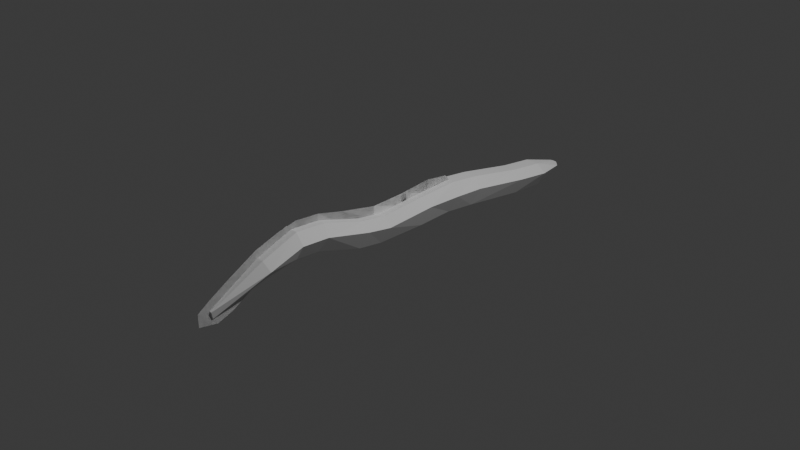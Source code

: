 # Source: EEL.blend  (saved by Blender 5.1.30; exported with 4.5.12 LTS)
import bpy
from mathutils import Matrix  # noqa: F401  (used for matrix-valued properties, if any)

bpy.ops.wm.read_factory_settings(use_empty=True)
scene = bpy.context.scene
scene.name = 'Scene'

# ---- collections
col_collection = bpy.data.collections.new('Collection'); scene.collection.children.link(col_collection)

# ---- world
world_world = bpy.data.worlds.new('World'); scene.world = world_world
world_world.use_nodes = True; world_world.node_tree.nodes.clear()
_N = world_world.node_tree.nodes; _L = world_world.node_tree.links
n0 = _N.new('ShaderNodeOutputWorld'); n0.name = 'World Output'; n0.location = (200, 100)
n1 = _N.new('ShaderNodeBackground'); n1.name = 'Background'; n1.location = (-200, 100)
n1.inputs[0].default_value = (0.05088, 0.05088, 0.05088, 1.0)
_L.new(n1.outputs[0], n0.inputs[0])
n0.is_active_output = True
world_world.color = (0.05088, 0.05088, 0.05088)
world_world.sun_shadow_jitter_overblur = 0.0

# ---- cameras
cam_camera = bpy.data.cameras.new('Camera')
cam_camera.clip_end = 100.0
cam_camera.ortho_scale = 7.314

# ---- lights
light_light = bpy.data.lights.new('Light', 'POINT')
light_light.energy = 1000.0
light_light.shadow_soft_size = 0.1

# ---- meshes
me_plane = bpy.data.meshes.new('Plane')
me_plane.from_pydata([(0.9767, -0.1324, 0.0), (1.707, -0.2174, 0.0), (1.03, 0.1816, 0.0), (1.68, 0.06533, 0.0), (0.6368, -0.1011, 0.0), (0.6994, 0.2174, 0.0), (0.2343, -0.1235, 0.0), (0.2969, 0.195, 0.0), (-0.3247, -0.1279, 0.0), (-0.2621, 0.1503, 0.0), (-0.6065, -0.09216, 0.0), (-0.5438, 0.1861, 0.0), (-1.116, 0.05989, 0.0), (-1.045, 0.3337, 0.0), (-1.38, 0.07331, 0.0), (-1.371, 0.3515, 0.0), (-1.733, 0.006229, 0.0), (-1.769, 0.195, 0.0), (-2.297, -0.2308, 0.0), (-2.319, -0.1404, 0.0), (2.087, -0.2308, 0.0), (2.055, 0.02508, 0.0), (2.469, -0.1377, 0.0), (2.436, -0.07331, 0.0), (1.03, 0.1816, -0.07936), (0.9767, -0.1324, -0.07936), (1.707, -0.2174, -0.07936), (1.68, 0.06533, -0.07936), (0.6994, 0.2174, -0.07936), (0.6368, -0.1011, -0.07936), (0.2969, 0.195, -0.07936), (0.2343, -0.1235, -0.07936), (-0.2621, 0.1503, -0.07936), (-0.3247, -0.1279, -0.07936), (-0.5438, 0.1861, -0.07936), (-0.6065, -0.09216, -0.07936), (-1.045, 0.3337, -0.07936), (-1.116, 0.05989, -0.07936), (-1.371, 0.3515, -0.07936), (-1.38, 0.07331, -0.07936), (-1.769, 0.195, -0.07936), (-1.733, 0.006229, -0.07936), (-2.318, -0.1438, -0.02061), (-2.297, -0.2206, -0.01308), (2.087, -0.2308, -0.07936), (2.055, 0.02508, -0.07936), (2.469, -0.1377, -0.03761), (2.438, -0.0777, -0.0399), (-1.753, 0.1118, -0.1782), (-1.073, 0.2243, -0.1782), (-0.2829, 0.05773, -0.1782), (0.6747, 0.09176, -0.1782), (2.442, -0.1182, -0.05506), (-1.375, 0.2381, -0.1782), (1.012, 0.07513, -0.1782), (-0.5626, 0.1025, -0.1782), (0.2782, 0.09956, -0.1782), (1.688, -0.02473, -0.1782), (2.067, -0.06573, -0.1782)], [], [(56, 30, 28, 51), (51, 28, 24, 54), (52, 46, 44, 58), (58, 44, 26, 57), (54, 24, 27, 57), (48, 40, 38, 53), (53, 38, 36, 49), (49, 36, 34, 55), (55, 34, 32, 50), (50, 32, 30, 56), (25, 54, 57, 26), (25, 29, 51, 54), (29, 31, 56, 51), (31, 33, 50, 56), (33, 35, 55, 50), (35, 37, 49, 55), (37, 39, 53, 49), (39, 41, 48, 53), (41, 43, 42, 40, 48), (27, 45, 58, 57), (45, 47, 52, 58), (11, 34, 36, 13), (20, 44, 46, 22), (19, 42, 43, 18), (3, 27, 24, 2), (12, 37, 35, 10), (23, 47, 45, 21), (7, 30, 32, 9), (17, 40, 42, 19), (8, 33, 31, 6), (18, 43, 41, 16), (2, 24, 28, 5), (13, 36, 38, 15), (4, 29, 25, 0), (14, 39, 37, 12), (9, 32, 34, 11), (1, 26, 44, 20), (10, 35, 33, 8), (21, 45, 27, 3), (5, 28, 30, 7), (15, 38, 40, 17), (0, 25, 26, 1), (22, 46, 52, 47, 23), (6, 31, 29, 4), (16, 41, 39, 14)])
_uv = me_plane.uv_layers.new(name='UVMap')
_uv.uv.foreach_set('vector', [0.0, 0.7003, 0.0, 1.0, 0.0, 1.0, 0.0, 0.6056, 0.0, 0.6056, 0.0, 1.0, 0.0, 1.0, 0.0, 0.6609, 1.0, 0.5264, 1.0, 0.0, 1.0, 0.0, 1.0, 0.6451, 1.0, 0.6451, 1.0, 0.0, 1.0, 0.0, 1.0, 0.6815, 0.0, 0.6609, 0.0, 1.0, 1.0, 1.0, 1.0, 0.6815, 0.0, 0.5594, 0.0, 1.0, 0.0, 1.0, 0.0, 0.5922, 0.0, 0.5922, 0.0, 1.0, 0.0, 1.0, 0.0, 0.6007, 0.0, 0.6007, 0.0, 1.0, 0.0, 1.0, 0.0, 0.6997, 0.0, 0.6997, 0.0, 1.0, 0.0, 1.0, 0.0, 0.6673, 0.0, 0.6673, 0.0, 1.0, 0.0, 1.0, 0.0, 0.7003, 0.0, 0.0, 0.0, 0.6609, 1.0, 0.6815, 1.0, 0.0, 0.0, 0.0, 0.0, 0.0, 0.0, 0.6056, 0.0, 0.6609, 0.0, 0.0, 0.0, 0.0, 0.0, 0.7003, 0.0, 0.6056, 0.0, 0.0, 0.0, 0.0, 0.0, 0.6673, 0.0, 0.7003, 0.0, 0.0, 0.0, 0.0, 0.0, 0.6997, 0.0, 0.6673, 0.0, 0.0, 0.0, 0.0, 0.0, 0.6007, 0.0, 0.6997, 0.0, 0.0, 0.0, 0.0, 0.0, 0.5922, 0.0, 0.6007, 0.0, 0.0, 0.0, 0.0, 0.0, 0.5594, 0.0, 0.5922, 0.0, 0.0, 0.0, 0.0, 0.0, 1.0, 0.0, 1.0, 0.0, 0.5594, 1.0, 1.0, 1.0, 1.0, 1.0, 0.6451, 1.0, 0.6815, 1.0, 1.0, 1.0, 1.0, 1.0, 0.5264, 1.0, 0.6451, 0.0, 1.0, 0.0, 1.0, 0.0, 1.0, 0.0, 1.0, 1.0, 0.0, 1.0, 0.0, 1.0, 0.0, 1.0, 0.0, 0.0, 1.0, 0.0, 1.0, 0.0, 0.0, 0.0, 0.0, 1.0, 1.0, 1.0, 1.0, 0.0, 1.0, 0.0, 1.0, 0.0, 0.0, 0.0, 0.0, 0.0, 0.0, 0.0, 0.0, 1.0, 1.0, 1.0, 1.0, 1.0, 1.0, 1.0, 1.0, 0.0, 1.0, 0.0, 1.0, 0.0, 1.0, 0.0, 1.0, 0.0, 1.0, 0.0, 1.0, 0.0, 1.0, 0.0, 1.0, 0.0, 0.0, 0.0, 0.0, 0.0, 0.0, 0.0, 0.0, 0.0, 0.0, 0.0, 0.0, 0.0, 0.0, 0.0, 0.0, 0.0, 1.0, 0.0, 1.0, 0.0, 1.0, 0.0, 1.0, 0.0, 1.0, 0.0, 1.0, 0.0, 1.0, 0.0, 1.0, 0.0, 0.0, 0.0, 0.0, 0.0, 0.0, 0.0, 0.0, 0.0, 0.0, 0.0, 0.0, 0.0, 0.0, 0.0, 0.0, 0.0, 1.0, 0.0, 1.0, 0.0, 1.0, 0.0, 1.0, 1.0, 0.0, 1.0, 0.0, 1.0, 0.0, 1.0, 0.0, 0.0, 0.0, 0.0, 0.0, 0.0, 0.0, 0.0, 0.0, 1.0, 1.0, 1.0, 1.0, 1.0, 1.0, 1.0, 1.0, 0.0, 1.0, 0.0, 1.0, 0.0, 1.0, 0.0, 1.0, 0.0, 1.0, 0.0, 1.0, 0.0, 1.0, 0.0, 1.0, 0.0, 0.0, 0.0, 0.0, 1.0, 0.0, 1.0, 0.0, 1.0, 0.0, 1.0, 0.0, 1.0, 0.5264, 1.0, 1.0, 1.0, 1.0, 0.0, 0.0, 0.0, 0.0, 0.0, 0.0, 0.0, 0.0, 0.0, 0.0, 0.0, 0.0, 0.0, 0.0, 0.0, 0.0])
me_plane.update()
me_plane_001 = bpy.data.meshes.new('Plane.001')
me_plane_001.from_pydata([(0.3995, 0.1723, 9.933e-09), (0.3995, 0.3111, 9.129e-08), (0.7439, 0.1795, -6.275e-08), (0.0316, 0.1326, -4.415e-09), (0.0316, 0.2714, 7.694e-08), (-0.3435, 0.1146, -2.002e-08), (-0.3435, 0.2534, 6.133e-08), (-0.7511, 0.1939, -4.131e-08), (-0.7511, 0.3327, 4.005e-08), (-1.047, 0.2661, -5.739e-08), (-1.047, 0.4048, 2.397e-08), (-1.31, 0.2841, -6.969e-08), (-1.31, 0.4229, 1.167e-08), (-1.512, 0.2372, -7.647e-08), (-1.512, 0.376, 4.888e-09), (-1.786, 0.1398, -8.419e-08), (-1.786, 0.2786, -2.838e-09), (-2.089, -0.03333, -8.987e-08), (-2.089, 0.1055, -8.514e-09), (-2.313, -0.1704, -9.365e-08), (-2.313, -0.0316, -1.23e-08), (-2.443, -0.2606, -9.539e-08), (-2.078, -0.2353, -8.057e-08), (-2.086, -0.03333, -8.971e-08), (-1.851, -0.09825, -7.663e-08), (-1.732, 0.1001, -8.009e-08), (-1.498, 0.0352, -6.701e-08), (-1.325, 0.129, -6.354e-08), (-1.09, 0.06406, -5.045e-08), (-1.325, 0.129, -6.354e-08), (-1.09, 0.06406, -5.045e-08), (-2.241, -0.2966, -8.498e-08), (-2.443, -0.1218, -1.403e-08), (0.6609, 0.2786, 1.671e-08), (0.3995, 0.1723, 0.0), (0.3995, 0.3111, 0.0), (0.7439, 0.1795, 0.0), (0.0316, 0.1326, 0.0), (0.0316, 0.2714, 0.0), (-0.3435, 0.1146, 0.0), (-0.3435, 0.2534, 0.0), (-0.7511, 0.1939, 0.0), (-0.7511, 0.3327, 0.0), (-1.047, 0.2661, 0.0), (-1.047, 0.4048, 0.0), (-1.31, 0.2841, 0.0), (-1.31, 0.4229, 0.0), (-1.512, 0.2372, 0.0), (-1.512, 0.376, 0.0), (-1.786, 0.1398, 0.0), (-1.786, 0.2786, 0.0), (-2.089, -0.03333, 0.0), (-2.089, 0.1055, 0.0), (-2.313, -0.1704, 0.0), (-2.313, -0.0316, 0.0), (-2.443, -0.2606, 0.0), (-2.078, -0.2353, 0.0), (-2.086, -0.03333, 0.0), (-1.851, -0.09825, 0.0), (-1.732, 0.1001, 0.0), (-1.498, 0.0352, 0.0), (-1.325, 0.129, 0.0), (-1.09, 0.06406, 0.0), (-1.325, 0.129, 0.0), (-1.09, 0.06406, 0.0), (-2.241, -0.2966, 0.0), (-2.443, -0.1218, 0.0), (0.6609, 0.2786, 0.0)], [], [(0, 1, 4, 3), (0, 2, 33, 1), (3, 4, 6, 5), (5, 6, 8, 7), (7, 8, 10, 9), (9, 10, 12, 11), (11, 12, 14, 13), (13, 14, 16, 15), (15, 16, 18, 17), (17, 18, 20, 19), (19, 20, 32, 21), (19, 21, 31, 22), (19, 22, 24, 23), (23, 24, 26, 25), (25, 26, 28, 27), (27, 28, 30, 29), (34, 37, 38, 35), (34, 35, 67, 36), (37, 39, 40, 38), (39, 41, 42, 40), (41, 43, 44, 42), (43, 45, 46, 44), (45, 47, 48, 46), (47, 49, 50, 48), (49, 51, 52, 50), (51, 53, 54, 52), (53, 55, 66, 54), (53, 56, 65, 55), (53, 57, 58, 56), (57, 59, 60, 58), (59, 61, 62, 60), (61, 63, 64, 62)])
_uv = me_plane_001.uv_layers.new(name='UVMap')
_uv.uv.foreach_set('vector', [0.0, 0.0, 0.0, 1.0, 0.0, 1.0, 0.0, 0.0, 0.0, 0.0, 1.0, 0.0, 1.0, 1.0, 0.0, 1.0, 0.0, 0.0, 0.0, 1.0, 0.0, 1.0, 0.0, 0.0, 0.0, 0.0, 0.0, 1.0, 0.0, 1.0, 0.0, 0.0, 0.0, 0.0, 0.0, 1.0, 0.0, 1.0, 0.0, 0.0, 0.0, 0.0, 0.0, 1.0, 0.0, 1.0, 0.0, 0.0, 0.0, 0.0, 0.0, 1.0, 0.0, 1.0, 0.0, 0.0, 0.0, 0.0, 0.0, 1.0, 0.0, 1.0, 0.0, 0.0, 0.0, 0.0, 0.0, 1.0, 0.0, 1.0, 0.0, 0.0, 0.0, 0.0, 0.0, 1.0, 0.0, 1.0, 0.0, 0.0, 0.0, 0.0, 0.0, 1.0, 0.0, 1.0, 0.0, 0.0, 0.0, 0.0, 0.0, 0.0, 0.0, 0.0, 0.0, 0.0, 0.0, 0.0, 0.0, 0.0, 0.0, 0.0, 0.0, 0.0, 0.0, 0.0, 0.0, 0.0, 0.0, 0.0, 0.0, 0.0, 0.0, 0.0, 0.0, 0.0, 0.0, 0.0, 0.0, 0.0, 0.0, 0.0, 0.0, 0.0, 0.0, 0.0, 0.0, 0.0, 0.0, 0.0, 0.0, 0.0, 0.0, 1.0, 0.0, 1.0, 0.0, 0.0, 0.0, 1.0, 1.0, 1.0, 1.0, 0.0, 0.0, 0.0, 0.0, 0.0, 0.0, 1.0, 0.0, 1.0, 0.0, 0.0, 0.0, 0.0, 0.0, 1.0, 0.0, 1.0, 0.0, 0.0, 0.0, 0.0, 0.0, 1.0, 0.0, 1.0, 0.0, 0.0, 0.0, 0.0, 0.0, 1.0, 0.0, 1.0, 0.0, 0.0, 0.0, 0.0, 0.0, 1.0, 0.0, 1.0, 0.0, 0.0, 0.0, 0.0, 0.0, 1.0, 0.0, 1.0, 0.0, 0.0, 0.0, 0.0, 0.0, 1.0, 0.0, 1.0, 0.0, 0.0, 0.0, 0.0, 0.0, 1.0, 0.0, 1.0, 0.0, 0.0, 0.0, 0.0, 0.0, 1.0, 0.0, 1.0, 0.0, 0.0, 0.0, 0.0, 0.0, 0.0, 0.0, 0.0, 0.0, 0.0, 0.0, 0.0, 0.0, 0.0, 0.0, 0.0, 0.0, 0.0, 0.0, 0.0, 0.0, 0.0, 0.0, 0.0, 0.0, 0.0, 0.0, 0.0, 0.0, 0.0, 0.0, 0.0, 0.0, 0.0, 0.0, 0.0, 0.0, 0.0, 0.0, 0.0])
me_plane_001.update()
arm_armature = bpy.data.armatures.new('Armature')  # bones are not reproduced

# ---- objects
ob_light = bpy.data.objects.new('Light', light_light)
ob_camera = bpy.data.objects.new('Camera', cam_camera)
ob_empty = bpy.data.objects.new('Empty', None)
ob_plane = bpy.data.objects.new('Plane', me_plane)
ob_armature = bpy.data.objects.new('Armature', arm_armature)
ob_plane_001 = bpy.data.objects.new('Plane.001', me_plane_001)

# ---- transforms, parenting, visibility, modifiers, constraints
ob_light.location = (4.076, 1.005, 5.904)
ob_light.rotation_euler = (0.6503, 0.05522, 1.866)
ob_light.lock_rotations_4d = False
ob_light.empty_display_type = 'ARROWS'
ob_light.color = (0.0, 0.0, 0.0, 0.0)
ob_light.lineart.crease_threshold = 0.0
ob_camera.location = (7.359, -6.926, 4.958)
ob_camera.rotation_euler = (1.109, 0.0, 0.8149)
ob_camera.lock_rotations_4d = False
ob_camera.empty_display_type = 'ARROWS'
ob_camera.color = (0.0, 0.0, 0.0, 0.0)
ob_camera.display_type = 'WIRE'
ob_camera.lineart.crease_threshold = 0.0
ob_empty.location = (15.92, 0.01883, 0.0)
ob_empty.rotation_euler = (1.571, -0.0, 1.571)
ob_empty.empty_display_type = 'IMAGE'
ob_empty.empty_display_size = 5.0
ob_plane.parent = ob_armature
ob_plane.matrix_parent_inverse = Matrix(((1.0, -0.0, 0.0, -2.076e-17), (-0.0, 1.0, -0.0, -2.285), (0.0, -0.0, 1.0, 0.09349), (-0.0, 0.0, -0.0, 1.0)))
ob_plane.location = (0.0, 0.0, 0.0)
ob_plane.rotation_euler = (1.571, 0.0, 1.571)
_vg = ob_plane.vertex_groups.new(name='Bone')
for _i, _w in zip([0, 1, 2, 3, 4, 5, 20, 21, 22, 23, 24, 25, 26, 27, 28, 29, 44, 45, 46, 47, 51, 52, 54, 57, 58], [0.9517, 0.9989, 0.9474, 0.9992, 0.0551, 0.08303, 0.9999, 1.0, 1.0, 1.0, 0.9544, 0.9561, 0.9992, 0.9992, 0.07517, 0.04287, 1.0, 1.0, 1.0, 1.0, 0.06268, 1.0, 0.9551, 0.9991, 1.0]): _vg.add([_i], _w, 'REPLACE')
_vg = ob_plane.vertex_groups.new(name='Bone.001')
for _i, _w in zip([0, 2, 4, 5, 6, 7, 8, 9, 10, 24, 25, 28, 29, 30, 31, 32, 33, 34, 35, 50, 51, 54, 55, 56], [0.04667, 0.05262, 0.9447, 0.917, 0.9927, 0.9964, 0.8876, 0.9833, 0.1017, 0.04123, 0.03776, 0.9248, 0.9534, 0.9968, 0.9941, 0.9755, 0.897, 0.009513, 0.08912, 0.9452, 0.9372, 0.03984, 0.05816, 0.996]): _vg.add([_i], _w, 'REPLACE')
_vg = ob_plane.vertex_groups.new(name='Bone.002')
for _i, _w in zip([8, 10, 11, 12, 13, 14, 15, 16, 33, 34, 35, 36, 37, 38, 39, 41, 48, 49, 50, 53, 55], [0.1122, 0.8977, 0.9777, 0.984, 0.999, 0.8789, 0.9931, 0.01686, 0.1028, 0.9702, 0.9104, 0.9986, 0.9868, 0.9872, 0.8906, 0.01241, 0.0174, 0.9942, 0.05476, 0.94, 0.9417]): _vg.add([_i], _w, 'REPLACE')
_vg = ob_plane.vertex_groups.new(name='Bone.003')
for _i, _w in zip([14, 16, 17, 18, 19, 39, 40, 41, 42, 43, 48, 53], [0.1205, 0.9665, 0.991, 1.0, 0.9997, 0.1089, 0.9825, 0.9688, 0.9997, 1.0, 0.9663, 0.05979]): _vg.add([_i], _w, 'REPLACE')
_m = ob_plane.modifiers.new('Mirror', 'MIRROR')
_m.use_axis = (False, False, True)
_m.use_clip = True
_m = ob_plane.modifiers.new('Armature', 'ARMATURE')
_m.object = ob_armature
ob_armature.location = (2.076e-17, 2.285, -0.09349)
ob_armature.show_in_front = True
ob_plane_001.parent = ob_armature
ob_plane_001.matrix_parent_inverse = Matrix(((1.0, -0.0, 0.0, -2.076e-17), (-0.0, 1.0, -0.0, -2.285), (0.0, -0.0, 1.0, 0.09349), (-0.0, 0.0, -0.0, 1.0)))
ob_plane_001.location = (0.0, 0.0, 0.0)
ob_plane_001.rotation_euler = (1.571, 0.0, 1.571)
_vg = ob_plane_001.vertex_groups.new(name='Bone')
_vg = ob_plane_001.vertex_groups.new(name='Bone.001')
for _i, _w in zip([0, 1, 2, 3, 4, 5, 6, 8, 33, 34, 35, 36, 37, 38, 39, 40, 42, 67], [0.9985, 0.9979, 0.9991, 0.9965, 0.9892, 0.9902, 0.896, 0.09505, 0.9989, 0.9985, 0.9979, 0.9991, 0.9965, 0.9892, 0.9902, 0.896, 0.09505, 0.9989]): _vg.add([_i], _w, 'REPLACE')
_vg = ob_plane_001.vertex_groups.new(name='Bone.002')
for _i, _w in zip([6, 7, 8, 9, 10, 11, 12, 13, 14, 22, 24, 25, 26, 27, 28, 29, 30, 40, 41, 42, 43, 44, 45, 46, 47, 48, 56, 58, 59, 60, 61, 62, 63, 64], [0.1033, 0.9749, 0.8986, 0.994, 0.9457, 0.9953, 0.8323, 0.06712, 0.1216, 0.01158, 0.05109, 0.01807, 0.1117, 0.1471, 0.2124, 1.0, 1.0, 0.1033, 0.9749, 0.8986, 0.994, 0.9457, 0.9953, 0.8323, 0.06712, 0.1216, 0.01158, 0.05109, 0.01807, 0.1117, 0.1471, 0.2124, 1.0, 1.0]): _vg.add([_i], _w, 'REPLACE')
_vg = ob_plane_001.vertex_groups.new(name='Bone.003')
for _i, _w in zip([10, 12, 13, 14, 15, 16, 17, 18, 19, 20, 21, 22, 23, 24, 25, 26, 27, 28, 31, 32, 44, 46, 47, 48, 49, 50, 51, 52, 53, 54, 55, 56, 57, 58, 59, 60, 61, 62, 65, 66], [0.01539, 0.1627, 0.9328, 0.878, 0.9992, 0.9823, 0.9999, 1.001, 0.9955, 0.9968, 0.9947, 0.9692, 0.9949, 0.9489, 0.966, 0.8883, 0.8529, 0.7876, 0.9838, 0.9955, 0.01539, 0.1627, 0.9328, 0.878, 0.9992, 0.9823, 0.9999, 1.001, 0.9955, 0.9968, 0.9947, 0.9692, 0.9949, 0.9489, 0.966, 0.8883, 0.8529, 0.7876, 0.9838, 0.9955]): _vg.add([_i], _w, 'REPLACE')
_m = ob_plane_001.modifiers.new('Mirror', 'MIRROR')
_m.use_axis = (False, False, True)
_m.use_clip = True
_m = ob_plane_001.modifiers.new('Armature', 'ARMATURE')
_m.object = ob_armature

# ---- collection membership
col_collection.objects.link(ob_light)
col_collection.objects.link(ob_camera)
col_collection.objects.link(ob_empty)
col_collection.objects.link(ob_plane)
col_collection.objects.link(ob_armature)
col_collection.objects.link(ob_plane_001)

# ---- scene / render settings (as saved in the file)
scene.camera = ob_camera
scene.frame_start = 1; scene.frame_end = 250; scene.frame_set(1)
scene.render.engine = 'BLENDER_EEVEE_NEXT'
scene.render.bake_bias = 0.0
scene.render.bake_samples = 0
scene.cycles.sampling_pattern = 'TABULATED_SOBOL'
scene.eevee.use_volume_custom_range = False
bpy.context.view_layer.update()
